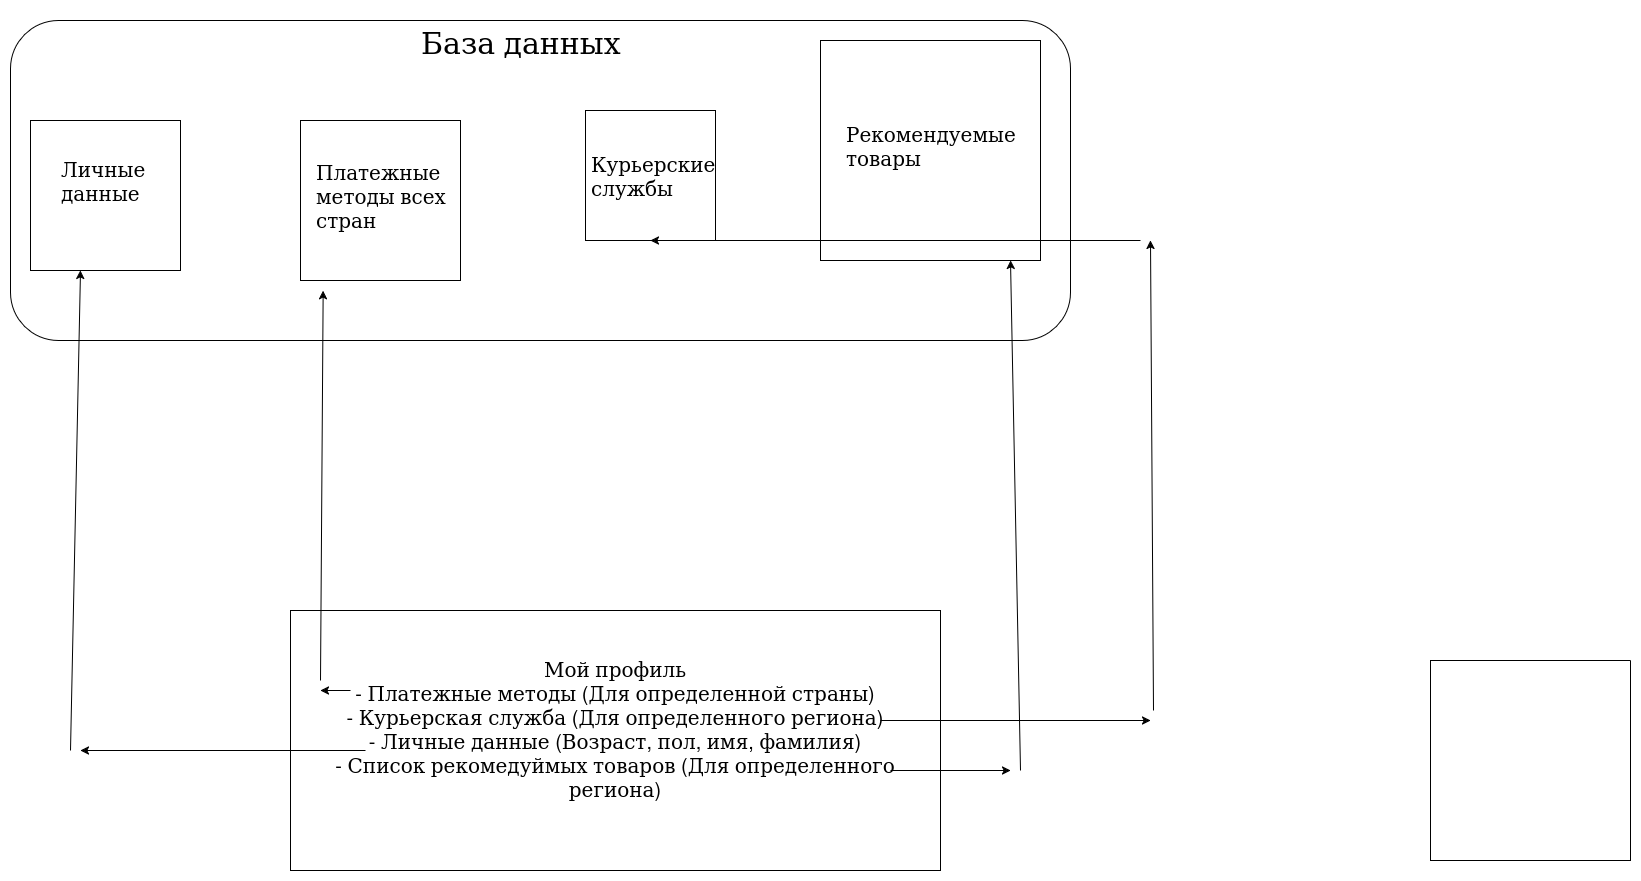

The diagram above was exported from draw.io. Its source (the exported page's mxGraphModel, read from the mxfile embedded in the PNG):
<mxGraphModel dx="2682" dy="1628" grid="1" gridSize="10" guides="1" tooltips="1" connect="1" arrows="1" fold="1" page="1" pageScale="1" pageWidth="850" pageHeight="1100" math="0" shadow="0">
  <root>
    <mxCell id="0" />
    <mxCell id="1" parent="0" />
    <mxCell id="JZqZ2oxB_s95sGMAeyAD-15" value="" style="rounded=1;whiteSpace=wrap;html=1;" vertex="1" parent="1">
      <mxGeometry x="80" y="50" width="1060" height="320" as="geometry" />
    </mxCell>
    <mxCell id="JZqZ2oxB_s95sGMAeyAD-6" value="" style="swimlane;startSize=0;" vertex="1" parent="1">
      <mxGeometry x="1500" y="690" width="200" height="200" as="geometry" />
    </mxCell>
    <mxCell id="JZqZ2oxB_s95sGMAeyAD-7" value="" style="whiteSpace=wrap;html=1;aspect=fixed;" vertex="1" parent="1">
      <mxGeometry x="100" y="150" width="150" height="150" as="geometry" />
    </mxCell>
    <mxCell id="JZqZ2oxB_s95sGMAeyAD-8" value="" style="whiteSpace=wrap;html=1;aspect=fixed;" vertex="1" parent="1">
      <mxGeometry x="370" y="150" width="160" height="160" as="geometry" />
    </mxCell>
    <mxCell id="JZqZ2oxB_s95sGMAeyAD-9" value="" style="whiteSpace=wrap;html=1;aspect=fixed;" vertex="1" parent="1">
      <mxGeometry x="655" y="140" width="130" height="130" as="geometry" />
    </mxCell>
    <mxCell id="JZqZ2oxB_s95sGMAeyAD-11" value="" style="whiteSpace=wrap;html=1;aspect=fixed;" vertex="1" parent="1">
      <mxGeometry x="890" y="70" width="220" height="220" as="geometry" />
    </mxCell>
    <mxCell id="JZqZ2oxB_s95sGMAeyAD-13" value="&lt;font style=&quot;font-size: 20px;&quot;&gt;Мой профиль&lt;br&gt;- Платежные методы (Для определенной страны)&lt;br&gt;- Курьерская служба  (Для определенного региона)&lt;br&gt;- Личные данные (Возраст, пол, имя, фамилия)&lt;br&gt;- Список рекомедуймых товаров  (Для определенного региона)&lt;/font&gt;&lt;div&gt;&lt;font style=&quot;font-size: 20px;&quot;&gt;&lt;br&gt;&lt;/font&gt;&lt;/div&gt;" style="rounded=0;whiteSpace=wrap;html=1;" vertex="1" parent="1">
      <mxGeometry x="360" y="640" width="650" height="260" as="geometry" />
    </mxCell>
    <mxCell id="JZqZ2oxB_s95sGMAeyAD-16" value="&lt;font style=&quot;font-size: 30px;&quot;&gt;База данных&lt;/font&gt;" style="text;strokeColor=none;fillColor=none;align=left;verticalAlign=middle;spacingLeft=4;spacingRight=4;overflow=hidden;points=[[0,0.5],[1,0.5]];portConstraint=eastwest;rotatable=0;whiteSpace=wrap;html=1;" vertex="1" parent="1">
      <mxGeometry x="485" y="40" width="250" height="60" as="geometry" />
    </mxCell>
    <mxCell id="JZqZ2oxB_s95sGMAeyAD-20" value="&lt;font style=&quot;font-size: 20px;&quot;&gt;Платежные методы всех стран&lt;/font&gt;" style="text;strokeColor=none;fillColor=none;align=left;verticalAlign=middle;spacingLeft=4;spacingRight=4;overflow=hidden;points=[[0,0.5],[1,0.5]];portConstraint=eastwest;rotatable=0;whiteSpace=wrap;html=1;" vertex="1" parent="1">
      <mxGeometry x="380" y="160" width="170" height="130" as="geometry" />
    </mxCell>
    <mxCell id="JZqZ2oxB_s95sGMAeyAD-21" value="&lt;div&gt;&lt;font style=&quot;font-size: 20px;&quot;&gt;Курьерские службы&lt;/font&gt;&lt;/div&gt;" style="text;strokeColor=none;fillColor=none;align=left;verticalAlign=middle;spacingLeft=4;spacingRight=4;overflow=hidden;points=[[0,0.5],[1,0.5]];portConstraint=eastwest;rotatable=0;whiteSpace=wrap;html=1;" vertex="1" parent="1">
      <mxGeometry x="655" y="157.5" width="160" height="95" as="geometry" />
    </mxCell>
    <mxCell id="JZqZ2oxB_s95sGMAeyAD-22" value="&lt;font style=&quot;font-size: 20px;&quot;&gt;Личные данные&lt;/font&gt;" style="text;strokeColor=none;fillColor=none;align=left;verticalAlign=middle;spacingLeft=4;spacingRight=4;overflow=hidden;points=[[0,0.5],[1,0.5]];portConstraint=eastwest;rotatable=0;whiteSpace=wrap;html=1;" vertex="1" parent="1">
      <mxGeometry x="125" y="140" width="100" height="140" as="geometry" />
    </mxCell>
    <mxCell id="JZqZ2oxB_s95sGMAeyAD-23" value="&lt;font style=&quot;font-size: 20px;&quot;&gt;Рекомендуемые товары&lt;/font&gt;" style="text;strokeColor=none;fillColor=none;align=left;verticalAlign=middle;spacingLeft=4;spacingRight=4;overflow=hidden;points=[[0,0.5],[1,0.5]];portConstraint=eastwest;rotatable=0;whiteSpace=wrap;html=1;" vertex="1" parent="1">
      <mxGeometry x="910" y="120" width="190" height="110" as="geometry" />
    </mxCell>
    <mxCell id="JZqZ2oxB_s95sGMAeyAD-24" value="" style="endArrow=classic;html=1;rounded=0;" edge="1" parent="1">
      <mxGeometry width="50" height="50" relative="1" as="geometry">
        <mxPoint x="1210" y="270" as="sourcePoint" />
        <mxPoint x="720" y="270" as="targetPoint" />
      </mxGeometry>
    </mxCell>
    <mxCell id="JZqZ2oxB_s95sGMAeyAD-25" value="" style="endArrow=classic;html=1;rounded=0;" edge="1" parent="1">
      <mxGeometry width="50" height="50" relative="1" as="geometry">
        <mxPoint x="1223" y="740" as="sourcePoint" />
        <mxPoint x="1220" y="270" as="targetPoint" />
      </mxGeometry>
    </mxCell>
    <mxCell id="JZqZ2oxB_s95sGMAeyAD-26" value="" style="endArrow=classic;html=1;rounded=0;entryX=0.311;entryY=0.844;entryDx=0;entryDy=0;entryPerimeter=0;" edge="1" parent="1">
      <mxGeometry width="50" height="50" relative="1" as="geometry">
        <mxPoint x="390" y="710" as="sourcePoint" />
        <mxPoint x="392.6600000000001" y="320.0799999999999" as="targetPoint" />
      </mxGeometry>
    </mxCell>
    <mxCell id="JZqZ2oxB_s95sGMAeyAD-27" value="" style="endArrow=classic;html=1;rounded=0;" edge="1" parent="1">
      <mxGeometry width="50" height="50" relative="1" as="geometry">
        <mxPoint x="420" y="720" as="sourcePoint" />
        <mxPoint x="390" y="720" as="targetPoint" />
      </mxGeometry>
    </mxCell>
    <mxCell id="JZqZ2oxB_s95sGMAeyAD-28" value="" style="endArrow=classic;html=1;rounded=0;" edge="1" parent="1">
      <mxGeometry width="50" height="50" relative="1" as="geometry">
        <mxPoint x="950" y="750" as="sourcePoint" />
        <mxPoint x="1220" y="750" as="targetPoint" />
      </mxGeometry>
    </mxCell>
    <mxCell id="JZqZ2oxB_s95sGMAeyAD-29" value="" style="endArrow=classic;html=1;rounded=0;" edge="1" parent="1">
      <mxGeometry width="50" height="50" relative="1" as="geometry">
        <mxPoint x="435" y="780" as="sourcePoint" />
        <mxPoint x="150" y="780" as="targetPoint" />
      </mxGeometry>
    </mxCell>
    <mxCell id="JZqZ2oxB_s95sGMAeyAD-30" value="" style="endArrow=classic;html=1;rounded=0;" edge="1" parent="1">
      <mxGeometry width="50" height="50" relative="1" as="geometry">
        <mxPoint x="140" y="780" as="sourcePoint" />
        <mxPoint x="150" y="300" as="targetPoint" />
      </mxGeometry>
    </mxCell>
    <mxCell id="JZqZ2oxB_s95sGMAeyAD-31" value="" style="endArrow=classic;html=1;rounded=0;" edge="1" parent="1">
      <mxGeometry width="50" height="50" relative="1" as="geometry">
        <mxPoint x="960" y="800" as="sourcePoint" />
        <mxPoint x="1080" y="800" as="targetPoint" />
      </mxGeometry>
    </mxCell>
    <mxCell id="JZqZ2oxB_s95sGMAeyAD-32" value="" style="endArrow=classic;html=1;rounded=0;" edge="1" parent="1">
      <mxGeometry width="50" height="50" relative="1" as="geometry">
        <mxPoint x="1090" y="800" as="sourcePoint" />
        <mxPoint x="1080" y="290" as="targetPoint" />
      </mxGeometry>
    </mxCell>
  </root>
</mxGraphModel>